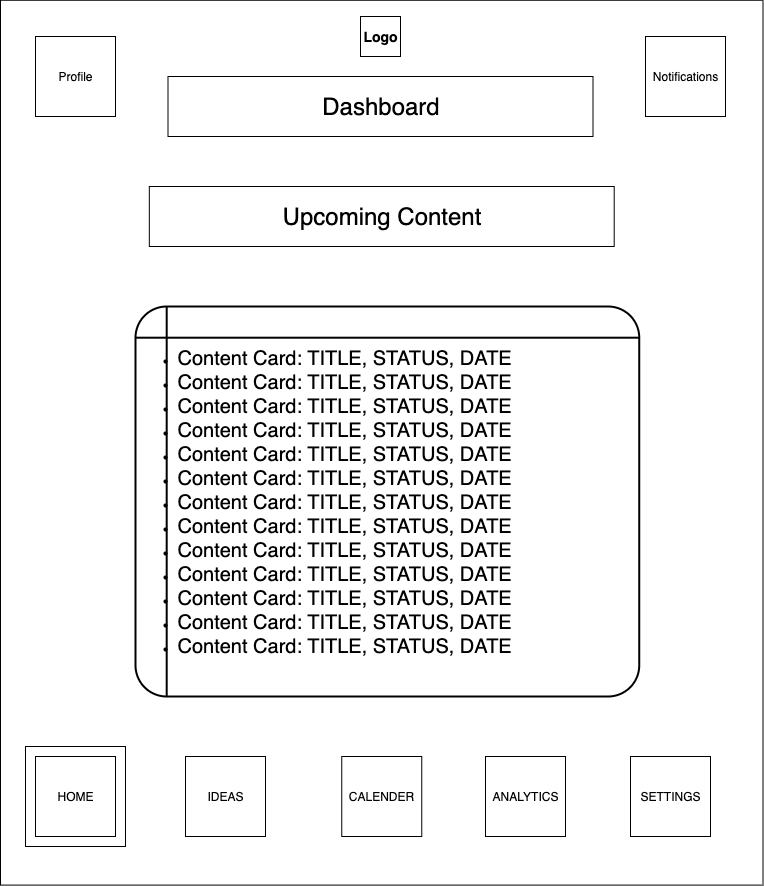

The diagram above was exported from draw.io. Its source (the exported page's mxGraphModel, read from the mxfile embedded in the PNG):
<mxGraphModel dx="1323" dy="809" grid="1" gridSize="10" guides="1" tooltips="1" connect="1" arrows="1" fold="1" page="1" pageScale="1" pageWidth="850" pageHeight="1100" math="0" shadow="0">
  <root>
    <mxCell id="0" />
    <mxCell id="1" parent="0" />
    <mxCell id="Agp9xu3g1EUVivxk9mJ9-1" value="" style="rounded=0;whiteSpace=wrap;html=1;rotation=90;" vertex="1" parent="1">
      <mxGeometry x="-16.16" y="74.92" width="884.83" height="762.5" as="geometry" />
    </mxCell>
    <mxCell id="Agp9xu3g1EUVivxk9mJ9-2" value="&lt;font style=&quot;font-size: 24px;&quot;&gt;Dashboard&lt;/font&gt;" style="rounded=0;whiteSpace=wrap;html=1;" vertex="1" parent="1">
      <mxGeometry x="212.5" y="90" width="425" height="60" as="geometry" />
    </mxCell>
    <mxCell id="Agp9xu3g1EUVivxk9mJ9-3" value="&lt;b&gt;&lt;font style=&quot;font-size: 14px;&quot;&gt;Logo&lt;/font&gt;&lt;/b&gt;" style="whiteSpace=wrap;html=1;aspect=fixed;" vertex="1" parent="1">
      <mxGeometry x="405" y="30" width="40" height="40" as="geometry" />
    </mxCell>
    <mxCell id="Agp9xu3g1EUVivxk9mJ9-9" value="" style="whiteSpace=wrap;html=1;aspect=fixed;" vertex="1" parent="1">
      <mxGeometry x="70" y="760" width="100" height="100" as="geometry" />
    </mxCell>
    <mxCell id="Agp9xu3g1EUVivxk9mJ9-5" value="IDEAS" style="whiteSpace=wrap;html=1;aspect=fixed;" vertex="1" parent="1">
      <mxGeometry x="230" y="770" width="80" height="80" as="geometry" />
    </mxCell>
    <mxCell id="Agp9xu3g1EUVivxk9mJ9-6" value="CALENDER" style="whiteSpace=wrap;html=1;aspect=fixed;" vertex="1" parent="1">
      <mxGeometry x="386.26" y="770" width="80" height="80" as="geometry" />
    </mxCell>
    <mxCell id="Agp9xu3g1EUVivxk9mJ9-7" value="ANALYTICS" style="whiteSpace=wrap;html=1;aspect=fixed;" vertex="1" parent="1">
      <mxGeometry x="530" y="770" width="80" height="80" as="geometry" />
    </mxCell>
    <mxCell id="Agp9xu3g1EUVivxk9mJ9-8" value="SETTINGS" style="whiteSpace=wrap;html=1;aspect=fixed;" vertex="1" parent="1">
      <mxGeometry x="675" y="770" width="80" height="80" as="geometry" />
    </mxCell>
    <mxCell id="Agp9xu3g1EUVivxk9mJ9-4" value="HOME" style="whiteSpace=wrap;html=1;aspect=fixed;" vertex="1" parent="1">
      <mxGeometry x="80" y="770" width="80" height="80" as="geometry" />
    </mxCell>
    <mxCell id="Agp9xu3g1EUVivxk9mJ9-11" value="&lt;span style=&quot;font-size: 24px;&quot;&gt;Upcoming Content&lt;/span&gt;" style="rounded=0;whiteSpace=wrap;html=1;" vertex="1" parent="1">
      <mxGeometry x="193.82999999999998" y="200" width="464.87" height="60" as="geometry" />
    </mxCell>
    <mxCell id="Agp9xu3g1EUVivxk9mJ9-15" value="&lt;div&gt;&lt;ul&gt;&lt;li&gt;&lt;font style=&quot;font-size: 20px;&quot;&gt;Content Card: TITLE, STATUS, DATE&lt;/font&gt;&lt;/li&gt;&lt;li&gt;&lt;font style=&quot;font-size: 20px;&quot;&gt;Content Card: TITLE, STATUS, DATE&lt;/font&gt;&lt;/li&gt;&lt;li&gt;&lt;font style=&quot;font-size: 20px;&quot;&gt;Content Card: TITLE, STATUS, DATE&lt;/font&gt;&lt;/li&gt;&lt;li&gt;&lt;font style=&quot;font-size: 20px;&quot;&gt;Content Card: TITLE, STATUS, DATE&lt;/font&gt;&lt;/li&gt;&lt;li&gt;&lt;font style=&quot;font-size: 20px;&quot;&gt;Content Card: TITLE, STATUS, DATE&lt;/font&gt;&lt;/li&gt;&lt;li&gt;&lt;font style=&quot;font-size: 20px;&quot;&gt;Content Card: TITLE, STATUS, DATE&lt;/font&gt;&lt;/li&gt;&lt;li&gt;&lt;font style=&quot;font-size: 20px;&quot;&gt;Content Card: TITLE, STATUS, DATE&lt;/font&gt;&lt;/li&gt;&lt;li&gt;&lt;font style=&quot;font-size: 20px;&quot;&gt;Content Card: TITLE, STATUS, DATE&lt;/font&gt;&lt;/li&gt;&lt;li&gt;&lt;font style=&quot;font-size: 20px;&quot;&gt;Content Card: TITLE, STATUS, DATE&lt;/font&gt;&lt;/li&gt;&lt;li&gt;&lt;font style=&quot;font-size: 20px;&quot;&gt;Content Card: TITLE, STATUS, DATE&lt;/font&gt;&lt;/li&gt;&lt;li&gt;&lt;font style=&quot;font-size: 20px;&quot;&gt;Content Card: TITLE, STATUS, DATE&lt;/font&gt;&lt;/li&gt;&lt;li&gt;&lt;font style=&quot;font-size: 20px;&quot;&gt;Content Card: TITLE, STATUS, DATE&lt;/font&gt;&lt;/li&gt;&lt;li&gt;&lt;font style=&quot;font-size: 20px;&quot;&gt;Content Card: TITLE, STATUS, DATE&lt;/font&gt;&lt;/li&gt;&lt;/ul&gt;&lt;/div&gt;" style="shape=internalStorage;whiteSpace=wrap;html=1;dx=15;dy=15;rounded=1;arcSize=8;strokeWidth=2;align=left;" vertex="1" parent="1">
      <mxGeometry x="180" y="320" width="503.74" height="390" as="geometry" />
    </mxCell>
    <mxCell id="Agp9xu3g1EUVivxk9mJ9-16" value="Profile" style="whiteSpace=wrap;html=1;aspect=fixed;" vertex="1" parent="1">
      <mxGeometry x="80" y="50" width="80" height="80" as="geometry" />
    </mxCell>
    <mxCell id="Agp9xu3g1EUVivxk9mJ9-17" value="Notifications" style="whiteSpace=wrap;html=1;aspect=fixed;" vertex="1" parent="1">
      <mxGeometry x="690" y="50" width="80" height="80" as="geometry" />
    </mxCell>
  </root>
</mxGraphModel>